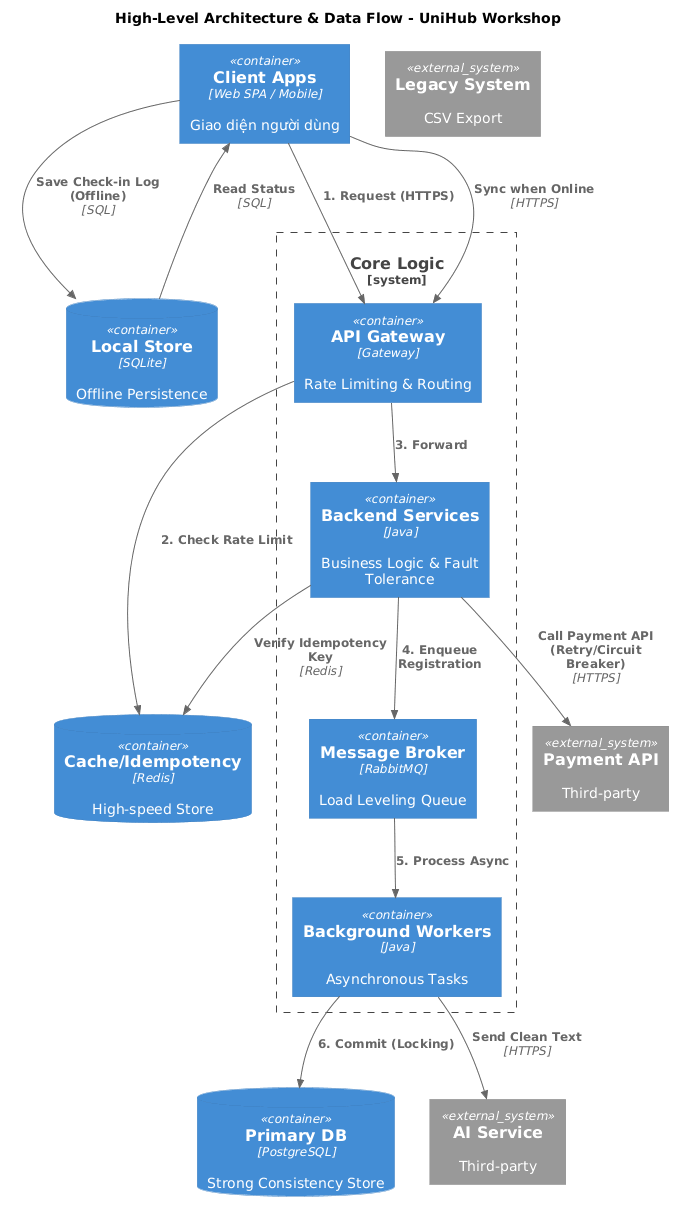

The diagram above was rendered by PlantUML. Its source (embedded in the PNG):
@startuml
!include <C4/C4_Container>

title High-Level Architecture & Data Flow - UniHub Workshop

' Nhóm Clients
Container(apps, "Client Apps", "Web SPA / Mobile", "Giao diện người dùng")

' Nhóm Logic & Middleware
System_Boundary(logic, "Core Logic") {
    Container(gateway, "API Gateway", "Gateway", "Rate Limiting & Routing")
    Container(backend, "Backend Services", "Java", "Business Logic & Fault Tolerance")
    Container(broker, "Message Broker", "RabbitMQ", "Load Leveling Queue")
    Container(workers, "Background Workers", "Java", "Asynchronous Tasks")
}

' Nhóm Persistence
ContainerDb(db, "Primary DB", "PostgreSQL", "Strong Consistency Store")
ContainerDb(cache, "Cache/Idempotency", "Redis", "High-speed Store")
ContainerDb(local, "Local Store", "SQLite", "Offline Persistence")

' External Systems
System_Ext(payment, "Payment API", "Third-party")
System_Ext(ai, "AI Service", "Third-party")
System_Ext(csv, "Legacy System", "CSV Export")

' --- LUỒNG DỮ LIỆU ---

' 1. Luồng Đăng ký (Spike 12k)
Rel(apps, gateway, "1. Request (HTTPS)")
Rel(gateway, cache, "2. Check Rate Limit")
Rel(gateway, backend, "3. Forward")
Rel(backend, broker, "4. Enqueue Registration")
Rel(broker, workers, "5. Process Async")
Rel(workers, db, "6. Commit (Locking)")

' 2. Luồng Thanh toán (Resilience)
Rel(backend, payment, "Call Payment API (Retry/Circuit Breaker)", "HTTPS")
Rel(backend, cache, "Verify Idempotency Key", "Redis")

' 3. Luồng AI Summary (Pipe-and-Filter)
Rel(workers, ai, "Send Clean Text", "HTTPS")

' 4. Luồng Check-in Offline (Eventual Consistency)
Rel(apps, local, "Save Check-in Log (Offline)", "SQL")
Rel(local, apps, "Read Status", "SQL")
Rel(apps, gateway, "Sync when Online", "HTTPS")
@enduml